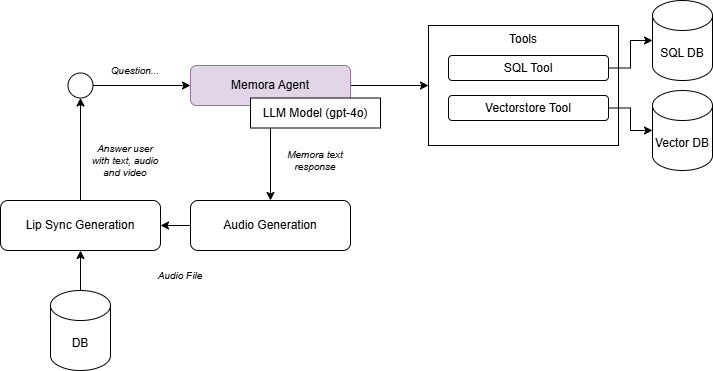

The diagram above was exported from draw.io. Its source (the exported page's mxGraphModel, read from the mxfile embedded in the PNG):
<mxGraphModel dx="1434" dy="780" grid="1" gridSize="10" guides="1" tooltips="1" connect="1" arrows="1" fold="1" page="1" pageScale="1" pageWidth="827" pageHeight="1169" math="0" shadow="0">
  <root>
    <mxCell id="0" />
    <mxCell id="1" parent="0" />
    <mxCell id="2" value="Tools" style="rounded=0;whiteSpace=wrap;html=1;verticalAlign=top;" vertex="1" parent="1">
      <mxGeometry x="448" y="745" width="190" height="120" as="geometry" />
    </mxCell>
    <mxCell id="3" value="SQL DB" style="shape=cylinder3;whiteSpace=wrap;html=1;boundedLbl=1;backgroundOutline=1;size=15;" vertex="1" parent="1">
      <mxGeometry x="672" y="720" width="60" height="80" as="geometry" />
    </mxCell>
    <mxCell id="4" value="Vector DB" style="shape=cylinder3;whiteSpace=wrap;html=1;boundedLbl=1;backgroundOutline=1;size=15;" vertex="1" parent="1">
      <mxGeometry x="672" y="810" width="60" height="80" as="geometry" />
    </mxCell>
    <mxCell id="5" style="edgeStyle=orthogonalEdgeStyle;rounded=0;orthogonalLoop=1;jettySize=auto;html=1;" edge="1" source="6" target="3" parent="1">
      <mxGeometry relative="1" as="geometry" />
    </mxCell>
    <mxCell id="6" value="SQL Tool" style="rounded=1;whiteSpace=wrap;html=1;" vertex="1" parent="1">
      <mxGeometry x="468" y="775" width="160" height="25" as="geometry" />
    </mxCell>
    <mxCell id="7" style="edgeStyle=orthogonalEdgeStyle;rounded=0;orthogonalLoop=1;jettySize=auto;html=1;" edge="1" source="8" target="4" parent="1">
      <mxGeometry relative="1" as="geometry" />
    </mxCell>
    <mxCell id="8" value="Vectorstore Tool" style="rounded=1;whiteSpace=wrap;html=1;" vertex="1" parent="1">
      <mxGeometry x="468" y="815" width="160" height="25" as="geometry" />
    </mxCell>
    <mxCell id="9" style="edgeStyle=orthogonalEdgeStyle;rounded=0;orthogonalLoop=1;jettySize=auto;html=1;" edge="1" source="10" target="13" parent="1">
      <mxGeometry relative="1" as="geometry" />
    </mxCell>
    <mxCell id="10" value="" style="ellipse;whiteSpace=wrap;html=1;aspect=fixed;" vertex="1" parent="1">
      <mxGeometry x="87.5" y="792.5" width="25" height="25" as="geometry" />
    </mxCell>
    <mxCell id="11" style="edgeStyle=orthogonalEdgeStyle;rounded=0;orthogonalLoop=1;jettySize=auto;html=1;" edge="1" source="13" target="2" parent="1">
      <mxGeometry relative="1" as="geometry" />
    </mxCell>
    <mxCell id="12" style="edgeStyle=orthogonalEdgeStyle;rounded=0;orthogonalLoop=1;jettySize=auto;html=1;" edge="1" source="13" parent="1">
      <mxGeometry relative="1" as="geometry">
        <mxPoint x="290" y="920" as="targetPoint" />
      </mxGeometry>
    </mxCell>
    <mxCell id="13" value="Memora Agent" style="rounded=1;whiteSpace=wrap;html=1;fillColor=#e1d5e7;strokeColor=#9673a6;" vertex="1" parent="1">
      <mxGeometry x="210" y="785" width="160" height="40" as="geometry" />
    </mxCell>
    <mxCell id="14" value="LLM Model (gpt-4o)" style="rounded=0;whiteSpace=wrap;html=1;glass=0;" vertex="1" parent="1">
      <mxGeometry x="270" y="817.5" width="130" height="30" as="geometry" />
    </mxCell>
    <mxCell id="15" value="Question..." style="text;html=1;align=center;verticalAlign=middle;whiteSpace=wrap;rounded=0;fontSize=10;fontStyle=2" vertex="1" parent="1">
      <mxGeometry x="120" y="775" width="70" height="30" as="geometry" />
    </mxCell>
    <mxCell id="16" style="edgeStyle=orthogonalEdgeStyle;rounded=0;orthogonalLoop=1;jettySize=auto;html=1;" edge="1" source="17" target="19" parent="1">
      <mxGeometry relative="1" as="geometry" />
    </mxCell>
    <mxCell id="17" value="Audio Generation" style="rounded=1;whiteSpace=wrap;html=1;" vertex="1" parent="1">
      <mxGeometry x="210" y="920" width="160" height="50" as="geometry" />
    </mxCell>
    <mxCell id="18" style="edgeStyle=orthogonalEdgeStyle;rounded=0;orthogonalLoop=1;jettySize=auto;html=1;entryX=0.5;entryY=1;entryDx=0;entryDy=0;" edge="1" source="19" target="10" parent="1">
      <mxGeometry relative="1" as="geometry" />
    </mxCell>
    <mxCell id="19" value="Lip Sync Generation" style="rounded=1;whiteSpace=wrap;html=1;" vertex="1" parent="1">
      <mxGeometry x="20" y="920" width="160" height="50" as="geometry" />
    </mxCell>
    <mxCell id="20" value="Memora text response" style="text;html=1;align=center;verticalAlign=middle;whiteSpace=wrap;rounded=0;fontSize=10;fontStyle=2" vertex="1" parent="1">
      <mxGeometry x="300" y="865" width="70" height="30" as="geometry" />
    </mxCell>
    <mxCell id="21" value="Audio File" style="text;html=1;align=center;verticalAlign=middle;whiteSpace=wrap;rounded=0;fontSize=10;fontStyle=2" vertex="1" parent="1">
      <mxGeometry x="165" y="980" width="70" height="30" as="geometry" />
    </mxCell>
    <mxCell id="22" style="edgeStyle=orthogonalEdgeStyle;rounded=0;orthogonalLoop=1;jettySize=auto;html=1;" edge="1" source="23" target="19" parent="1">
      <mxGeometry relative="1" as="geometry" />
    </mxCell>
    <mxCell id="23" value="DB" style="shape=cylinder3;whiteSpace=wrap;html=1;boundedLbl=1;backgroundOutline=1;size=15;" vertex="1" parent="1">
      <mxGeometry x="70" y="1010" width="60" height="80" as="geometry" />
    </mxCell>
    <mxCell id="24" value="Answer user with text, audio and video" style="text;html=1;align=center;verticalAlign=middle;whiteSpace=wrap;rounded=0;fontSize=10;fontStyle=2" vertex="1" parent="1">
      <mxGeometry x="110" y="865" width="70" height="30" as="geometry" />
    </mxCell>
  </root>
</mxGraphModel>